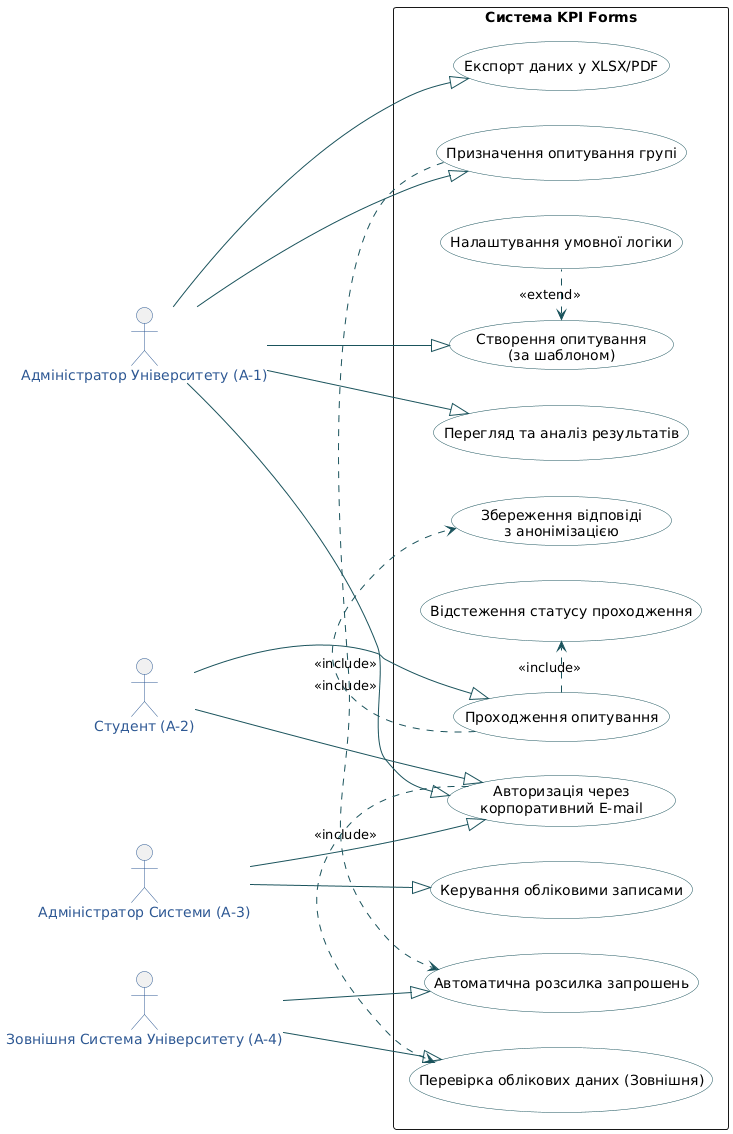

The diagram above was rendered by PlantUML. Its source (embedded in the PNG):
@startuml
left to right direction
skinparam packageStyle rectangle
skinparam usecase {
    BackgroundColor White
    BorderColor #1A535C
    ArrowColor #1A535C
    FontSize 14
}
skinparam actor {
    BorderColor #2E5894
    FontColor #2E5894
}

' Ідентифікація Дійових Осіб (Actors)
actor "Адміністратор Університету (A-1)" as AdminU
actor "Студент (A-2)" as Student
actor "Адміністратор Системи (A-3)" as SysAdmin
actor "Зовнішня Система Університету (A-4)" as ExternalSystem

' Межі системи (System Boundary)
rectangle "Система KPI Forms" {
  usecase "Авторизація через\nкорпоративний E-mail" as UC1
  usecase "Перевірка облікових даних (Зовнішня)" as UC2
  usecase "Створення опитування\n(за шаблоном)" as UC3
  usecase "Налаштування умовної логіки" as UC4
  usecase "Призначення опитування групі" as UC5
  usecase "Автоматична розсилка запрошень" as UC6
  usecase "Проходження опитування" as UC7
  usecase "Збереження відповіді\nз анонімізацією" as UC8
  usecase "Відстеження статусу проходження" as UC9
  usecase "Перегляд та аналіз результатів" as UC10
  usecase "Експорт даних у XLSX/PDF" as UC11
  usecase "Керування обліковими записами" as UC12
}

' Асоціації (Зв'язок Actor-Прецедент)
AdminU --|> UC1
Student --|> UC1
SysAdmin --|> UC1

AdminU --|> UC3
AdminU --|> UC5
Student --|> UC7
AdminU --|> UC10
AdminU --|> UC11
SysAdmin --|> UC12

ExternalSystem --|> UC2
ExternalSystem --|> UC6

' Зв'язки Inclusion (Обов'язкове включення)
UC1 .> UC2 : <<include>>
UC5 .> UC6 : <<include>>
UC7 .> UC8 : <<include>>
UC7 .> UC9 : <<include>>

' Зв'язки Extension (Необов'язкове розширення)
UC3 <. UC4 : <<extend>>
@enduml